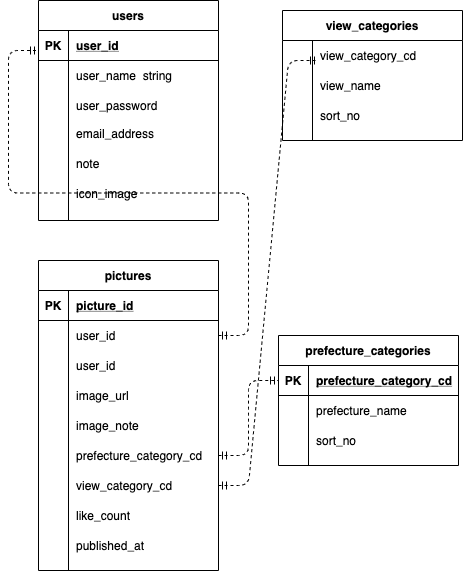

The diagram above was exported from draw.io. Its source (the exported page's mxGraphModel, read from the mxfile embedded in the PNG):
<mxGraphModel dx="711" dy="773" grid="1" gridSize="10" guides="1" tooltips="1" connect="1" arrows="1" fold="1" page="1" pageScale="1" pageWidth="827" pageHeight="1169" math="0" shadow="0">
  <root>
    <mxCell id="0" />
    <mxCell id="1" parent="0" />
    <mxCell id="BjQ9P3dCYXQF0rsKybFD-5" value="users" style="shape=table;startSize=30;container=1;collapsible=1;childLayout=tableLayout;fixedRows=1;rowLines=0;fontStyle=1;align=center;resizeLast=1;" parent="1" vertex="1">
      <mxGeometry x="170" y="180" width="180" height="220" as="geometry" />
    </mxCell>
    <mxCell id="BjQ9P3dCYXQF0rsKybFD-6" value="" style="shape=partialRectangle;collapsible=0;dropTarget=0;pointerEvents=0;fillColor=none;top=0;left=0;bottom=1;right=0;points=[[0,0.5],[1,0.5]];portConstraint=eastwest;" parent="BjQ9P3dCYXQF0rsKybFD-5" vertex="1">
      <mxGeometry y="30" width="180" height="30" as="geometry" />
    </mxCell>
    <mxCell id="BjQ9P3dCYXQF0rsKybFD-7" value="PK" style="shape=partialRectangle;connectable=0;fillColor=none;top=0;left=0;bottom=0;right=0;fontStyle=1;overflow=hidden;" parent="BjQ9P3dCYXQF0rsKybFD-6" vertex="1">
      <mxGeometry width="30" height="30" as="geometry" />
    </mxCell>
    <mxCell id="BjQ9P3dCYXQF0rsKybFD-8" value="user_id" style="shape=partialRectangle;connectable=0;fillColor=none;top=0;left=0;bottom=0;right=0;align=left;spacingLeft=6;fontStyle=5;overflow=hidden;" parent="BjQ9P3dCYXQF0rsKybFD-6" vertex="1">
      <mxGeometry x="30" width="150" height="30" as="geometry" />
    </mxCell>
    <mxCell id="BjQ9P3dCYXQF0rsKybFD-9" value="" style="shape=partialRectangle;collapsible=0;dropTarget=0;pointerEvents=0;fillColor=none;top=0;left=0;bottom=0;right=0;points=[[0,0.5],[1,0.5]];portConstraint=eastwest;" parent="BjQ9P3dCYXQF0rsKybFD-5" vertex="1">
      <mxGeometry y="60" width="180" height="30" as="geometry" />
    </mxCell>
    <mxCell id="BjQ9P3dCYXQF0rsKybFD-10" value="" style="shape=partialRectangle;connectable=0;fillColor=none;top=0;left=0;bottom=0;right=0;editable=1;overflow=hidden;" parent="BjQ9P3dCYXQF0rsKybFD-9" vertex="1">
      <mxGeometry width="30" height="30" as="geometry" />
    </mxCell>
    <mxCell id="BjQ9P3dCYXQF0rsKybFD-11" value="user_name  string" style="shape=partialRectangle;connectable=0;fillColor=none;top=0;left=0;bottom=0;right=0;align=left;spacingLeft=6;overflow=hidden;" parent="BjQ9P3dCYXQF0rsKybFD-9" vertex="1">
      <mxGeometry x="30" width="150" height="30" as="geometry" />
    </mxCell>
    <mxCell id="BjQ9P3dCYXQF0rsKybFD-12" value="" style="shape=partialRectangle;collapsible=0;dropTarget=0;pointerEvents=0;fillColor=none;top=0;left=0;bottom=0;right=0;points=[[0,0.5],[1,0.5]];portConstraint=eastwest;" parent="BjQ9P3dCYXQF0rsKybFD-5" vertex="1">
      <mxGeometry y="90" width="180" height="30" as="geometry" />
    </mxCell>
    <mxCell id="BjQ9P3dCYXQF0rsKybFD-13" value="" style="shape=partialRectangle;connectable=0;fillColor=none;top=0;left=0;bottom=0;right=0;editable=1;overflow=hidden;" parent="BjQ9P3dCYXQF0rsKybFD-12" vertex="1">
      <mxGeometry width="30" height="30" as="geometry" />
    </mxCell>
    <mxCell id="BjQ9P3dCYXQF0rsKybFD-14" value="user_password" style="shape=partialRectangle;connectable=0;fillColor=none;top=0;left=0;bottom=0;right=0;align=left;spacingLeft=6;overflow=hidden;" parent="BjQ9P3dCYXQF0rsKybFD-12" vertex="1">
      <mxGeometry x="30" width="150" height="30" as="geometry" />
    </mxCell>
    <mxCell id="BjQ9P3dCYXQF0rsKybFD-15" value="" style="shape=partialRectangle;collapsible=0;dropTarget=0;pointerEvents=0;fillColor=none;top=0;left=0;bottom=0;right=0;points=[[0,0.5],[1,0.5]];portConstraint=eastwest;" parent="BjQ9P3dCYXQF0rsKybFD-5" vertex="1">
      <mxGeometry y="120" width="180" height="30" as="geometry" />
    </mxCell>
    <mxCell id="BjQ9P3dCYXQF0rsKybFD-16" value="" style="shape=partialRectangle;connectable=0;fillColor=none;top=0;left=0;bottom=0;right=0;editable=1;overflow=hidden;" parent="BjQ9P3dCYXQF0rsKybFD-15" vertex="1">
      <mxGeometry width="30" height="30" as="geometry" />
    </mxCell>
    <mxCell id="BjQ9P3dCYXQF0rsKybFD-17" value="email_address" style="shape=partialRectangle;connectable=0;fillColor=none;top=0;left=0;bottom=0;right=0;align=left;spacingLeft=6;overflow=hidden;verticalAlign=top;" parent="BjQ9P3dCYXQF0rsKybFD-15" vertex="1">
      <mxGeometry x="30" width="150" height="30" as="geometry" />
    </mxCell>
    <mxCell id="BjQ9P3dCYXQF0rsKybFD-31" style="shape=partialRectangle;collapsible=0;dropTarget=0;pointerEvents=0;fillColor=none;top=0;left=0;bottom=0;right=0;points=[[0,0.5],[1,0.5]];portConstraint=eastwest;" parent="BjQ9P3dCYXQF0rsKybFD-5" vertex="1">
      <mxGeometry y="150" width="180" height="30" as="geometry" />
    </mxCell>
    <mxCell id="BjQ9P3dCYXQF0rsKybFD-32" style="shape=partialRectangle;connectable=0;fillColor=none;top=0;left=0;bottom=0;right=0;editable=1;overflow=hidden;" parent="BjQ9P3dCYXQF0rsKybFD-31" vertex="1">
      <mxGeometry width="30" height="30" as="geometry" />
    </mxCell>
    <mxCell id="BjQ9P3dCYXQF0rsKybFD-33" value="note" style="shape=partialRectangle;connectable=0;fillColor=none;top=0;left=0;bottom=0;right=0;align=left;spacingLeft=6;overflow=hidden;verticalAlign=top;" parent="BjQ9P3dCYXQF0rsKybFD-31" vertex="1">
      <mxGeometry x="30" width="150" height="30" as="geometry" />
    </mxCell>
    <mxCell id="BjQ9P3dCYXQF0rsKybFD-34" style="shape=partialRectangle;collapsible=0;dropTarget=0;pointerEvents=0;fillColor=none;top=0;left=0;bottom=0;right=0;points=[[0,0.5],[1,0.5]];portConstraint=eastwest;" parent="BjQ9P3dCYXQF0rsKybFD-5" vertex="1">
      <mxGeometry y="180" width="180" height="30" as="geometry" />
    </mxCell>
    <mxCell id="BjQ9P3dCYXQF0rsKybFD-35" style="shape=partialRectangle;connectable=0;fillColor=none;top=0;left=0;bottom=0;right=0;editable=1;overflow=hidden;" parent="BjQ9P3dCYXQF0rsKybFD-34" vertex="1">
      <mxGeometry width="30" height="30" as="geometry" />
    </mxCell>
    <mxCell id="BjQ9P3dCYXQF0rsKybFD-36" value="icon_image" style="shape=partialRectangle;connectable=0;fillColor=none;top=0;left=0;bottom=0;right=0;align=left;spacingLeft=6;overflow=hidden;verticalAlign=top;" parent="BjQ9P3dCYXQF0rsKybFD-34" vertex="1">
      <mxGeometry x="30" width="150" height="30" as="geometry" />
    </mxCell>
    <mxCell id="BjQ9P3dCYXQF0rsKybFD-18" value="pictures" style="shape=table;startSize=30;container=1;collapsible=1;childLayout=tableLayout;fixedRows=1;rowLines=0;fontStyle=1;align=center;resizeLast=1;" parent="1" vertex="1">
      <mxGeometry x="170" y="440" width="180" height="310" as="geometry" />
    </mxCell>
    <mxCell id="BjQ9P3dCYXQF0rsKybFD-19" value="" style="shape=partialRectangle;collapsible=0;dropTarget=0;pointerEvents=0;fillColor=none;top=0;left=0;bottom=1;right=0;points=[[0,0.5],[1,0.5]];portConstraint=eastwest;" parent="BjQ9P3dCYXQF0rsKybFD-18" vertex="1">
      <mxGeometry y="30" width="180" height="30" as="geometry" />
    </mxCell>
    <mxCell id="BjQ9P3dCYXQF0rsKybFD-20" value="PK" style="shape=partialRectangle;connectable=0;fillColor=none;top=0;left=0;bottom=0;right=0;fontStyle=1;overflow=hidden;" parent="BjQ9P3dCYXQF0rsKybFD-19" vertex="1">
      <mxGeometry width="30" height="30" as="geometry" />
    </mxCell>
    <mxCell id="BjQ9P3dCYXQF0rsKybFD-21" value="picture_id" style="shape=partialRectangle;connectable=0;fillColor=none;top=0;left=0;bottom=0;right=0;align=left;spacingLeft=6;fontStyle=5;overflow=hidden;" parent="BjQ9P3dCYXQF0rsKybFD-19" vertex="1">
      <mxGeometry x="30" width="150" height="30" as="geometry" />
    </mxCell>
    <mxCell id="BjQ9P3dCYXQF0rsKybFD-22" value="" style="shape=partialRectangle;collapsible=0;dropTarget=0;pointerEvents=0;fillColor=none;top=0;left=0;bottom=0;right=0;points=[[0,0.5],[1,0.5]];portConstraint=eastwest;" parent="BjQ9P3dCYXQF0rsKybFD-18" vertex="1">
      <mxGeometry y="60" width="180" height="30" as="geometry" />
    </mxCell>
    <mxCell id="BjQ9P3dCYXQF0rsKybFD-23" value="" style="shape=partialRectangle;connectable=0;fillColor=none;top=0;left=0;bottom=0;right=0;editable=1;overflow=hidden;" parent="BjQ9P3dCYXQF0rsKybFD-22" vertex="1">
      <mxGeometry width="30" height="30" as="geometry" />
    </mxCell>
    <mxCell id="BjQ9P3dCYXQF0rsKybFD-24" value="user_id" style="shape=partialRectangle;connectable=0;fillColor=none;top=0;left=0;bottom=0;right=0;align=left;spacingLeft=6;overflow=hidden;" parent="BjQ9P3dCYXQF0rsKybFD-22" vertex="1">
      <mxGeometry x="30" width="150" height="30" as="geometry" />
    </mxCell>
    <mxCell id="BjQ9P3dCYXQF0rsKybFD-25" value="" style="shape=partialRectangle;collapsible=0;dropTarget=0;pointerEvents=0;fillColor=none;top=0;left=0;bottom=0;right=0;points=[[0,0.5],[1,0.5]];portConstraint=eastwest;" parent="BjQ9P3dCYXQF0rsKybFD-18" vertex="1">
      <mxGeometry y="90" width="180" height="30" as="geometry" />
    </mxCell>
    <mxCell id="BjQ9P3dCYXQF0rsKybFD-26" value="" style="shape=partialRectangle;connectable=0;fillColor=none;top=0;left=0;bottom=0;right=0;editable=1;overflow=hidden;" parent="BjQ9P3dCYXQF0rsKybFD-25" vertex="1">
      <mxGeometry width="30" height="30" as="geometry" />
    </mxCell>
    <mxCell id="BjQ9P3dCYXQF0rsKybFD-27" value="user_id" style="shape=partialRectangle;connectable=0;fillColor=none;top=0;left=0;bottom=0;right=0;align=left;spacingLeft=6;overflow=hidden;" parent="BjQ9P3dCYXQF0rsKybFD-25" vertex="1">
      <mxGeometry x="30" width="150" height="30" as="geometry" />
    </mxCell>
    <mxCell id="BjQ9P3dCYXQF0rsKybFD-28" value="" style="shape=partialRectangle;collapsible=0;dropTarget=0;pointerEvents=0;fillColor=none;top=0;left=0;bottom=0;right=0;points=[[0,0.5],[1,0.5]];portConstraint=eastwest;" parent="BjQ9P3dCYXQF0rsKybFD-18" vertex="1">
      <mxGeometry y="120" width="180" height="30" as="geometry" />
    </mxCell>
    <mxCell id="BjQ9P3dCYXQF0rsKybFD-29" value="" style="shape=partialRectangle;connectable=0;fillColor=none;top=0;left=0;bottom=0;right=0;editable=1;overflow=hidden;" parent="BjQ9P3dCYXQF0rsKybFD-28" vertex="1">
      <mxGeometry width="30" height="30" as="geometry" />
    </mxCell>
    <mxCell id="BjQ9P3dCYXQF0rsKybFD-30" value="image_url" style="shape=partialRectangle;connectable=0;fillColor=none;top=0;left=0;bottom=0;right=0;align=left;spacingLeft=6;overflow=hidden;labelBorderColor=none;" parent="BjQ9P3dCYXQF0rsKybFD-28" vertex="1">
      <mxGeometry x="30" width="150" height="30" as="geometry" />
    </mxCell>
    <mxCell id="BjQ9P3dCYXQF0rsKybFD-43" style="shape=partialRectangle;collapsible=0;dropTarget=0;pointerEvents=0;fillColor=none;top=0;left=0;bottom=0;right=0;points=[[0,0.5],[1,0.5]];portConstraint=eastwest;" parent="BjQ9P3dCYXQF0rsKybFD-18" vertex="1">
      <mxGeometry y="150" width="180" height="30" as="geometry" />
    </mxCell>
    <mxCell id="BjQ9P3dCYXQF0rsKybFD-44" style="shape=partialRectangle;connectable=0;fillColor=none;top=0;left=0;bottom=0;right=0;editable=1;overflow=hidden;" parent="BjQ9P3dCYXQF0rsKybFD-43" vertex="1">
      <mxGeometry width="30" height="30" as="geometry" />
    </mxCell>
    <mxCell id="BjQ9P3dCYXQF0rsKybFD-45" value="image_note" style="shape=partialRectangle;connectable=0;fillColor=none;top=0;left=0;bottom=0;right=0;align=left;spacingLeft=6;overflow=hidden;labelBorderColor=none;" parent="BjQ9P3dCYXQF0rsKybFD-43" vertex="1">
      <mxGeometry x="30" width="150" height="30" as="geometry" />
    </mxCell>
    <mxCell id="BjQ9P3dCYXQF0rsKybFD-40" style="shape=partialRectangle;collapsible=0;dropTarget=0;pointerEvents=0;fillColor=none;top=0;left=0;bottom=0;right=0;points=[[0,0.5],[1,0.5]];portConstraint=eastwest;" parent="BjQ9P3dCYXQF0rsKybFD-18" vertex="1">
      <mxGeometry y="180" width="180" height="30" as="geometry" />
    </mxCell>
    <mxCell id="BjQ9P3dCYXQF0rsKybFD-41" style="shape=partialRectangle;connectable=0;fillColor=none;top=0;left=0;bottom=0;right=0;editable=1;overflow=hidden;" parent="BjQ9P3dCYXQF0rsKybFD-40" vertex="1">
      <mxGeometry width="30" height="30" as="geometry" />
    </mxCell>
    <mxCell id="BjQ9P3dCYXQF0rsKybFD-42" value="prefecture_category_cd" style="shape=partialRectangle;connectable=0;fillColor=none;top=0;left=0;bottom=0;right=0;align=left;spacingLeft=6;overflow=hidden;labelBorderColor=none;" parent="BjQ9P3dCYXQF0rsKybFD-40" vertex="1">
      <mxGeometry x="30" width="150" height="30" as="geometry" />
    </mxCell>
    <mxCell id="BjQ9P3dCYXQF0rsKybFD-55" style="shape=partialRectangle;collapsible=0;dropTarget=0;pointerEvents=0;fillColor=none;top=0;left=0;bottom=0;right=0;points=[[0,0.5],[1,0.5]];portConstraint=eastwest;" parent="BjQ9P3dCYXQF0rsKybFD-18" vertex="1">
      <mxGeometry y="210" width="180" height="30" as="geometry" />
    </mxCell>
    <mxCell id="BjQ9P3dCYXQF0rsKybFD-56" style="shape=partialRectangle;connectable=0;fillColor=none;top=0;left=0;bottom=0;right=0;editable=1;overflow=hidden;" parent="BjQ9P3dCYXQF0rsKybFD-55" vertex="1">
      <mxGeometry width="30" height="30" as="geometry" />
    </mxCell>
    <mxCell id="BjQ9P3dCYXQF0rsKybFD-57" value="view_category_cd" style="shape=partialRectangle;connectable=0;fillColor=none;top=0;left=0;bottom=0;right=0;align=left;spacingLeft=6;overflow=hidden;labelBorderColor=none;" parent="BjQ9P3dCYXQF0rsKybFD-55" vertex="1">
      <mxGeometry x="30" width="150" height="30" as="geometry" />
    </mxCell>
    <mxCell id="BjQ9P3dCYXQF0rsKybFD-52" style="shape=partialRectangle;collapsible=0;dropTarget=0;pointerEvents=0;fillColor=none;top=0;left=0;bottom=0;right=0;points=[[0,0.5],[1,0.5]];portConstraint=eastwest;" parent="BjQ9P3dCYXQF0rsKybFD-18" vertex="1">
      <mxGeometry y="240" width="180" height="30" as="geometry" />
    </mxCell>
    <mxCell id="BjQ9P3dCYXQF0rsKybFD-53" style="shape=partialRectangle;connectable=0;fillColor=none;top=0;left=0;bottom=0;right=0;editable=1;overflow=hidden;" parent="BjQ9P3dCYXQF0rsKybFD-52" vertex="1">
      <mxGeometry width="30" height="30" as="geometry" />
    </mxCell>
    <mxCell id="BjQ9P3dCYXQF0rsKybFD-54" value="like_count" style="shape=partialRectangle;connectable=0;fillColor=none;top=0;left=0;bottom=0;right=0;align=left;spacingLeft=6;overflow=hidden;labelBorderColor=none;" parent="BjQ9P3dCYXQF0rsKybFD-52" vertex="1">
      <mxGeometry x="30" width="150" height="30" as="geometry" />
    </mxCell>
    <mxCell id="BjQ9P3dCYXQF0rsKybFD-49" style="shape=partialRectangle;collapsible=0;dropTarget=0;pointerEvents=0;fillColor=none;top=0;left=0;bottom=0;right=0;points=[[0,0.5],[1,0.5]];portConstraint=eastwest;" parent="BjQ9P3dCYXQF0rsKybFD-18" vertex="1">
      <mxGeometry y="270" width="180" height="30" as="geometry" />
    </mxCell>
    <mxCell id="BjQ9P3dCYXQF0rsKybFD-50" style="shape=partialRectangle;connectable=0;fillColor=none;top=0;left=0;bottom=0;right=0;editable=1;overflow=hidden;" parent="BjQ9P3dCYXQF0rsKybFD-49" vertex="1">
      <mxGeometry width="30" height="30" as="geometry" />
    </mxCell>
    <mxCell id="BjQ9P3dCYXQF0rsKybFD-51" value="published_at" style="shape=partialRectangle;connectable=0;fillColor=none;top=0;left=0;bottom=0;right=0;align=left;spacingLeft=6;overflow=hidden;labelBorderColor=none;" parent="BjQ9P3dCYXQF0rsKybFD-49" vertex="1">
      <mxGeometry x="30" width="150" height="30" as="geometry" />
    </mxCell>
    <mxCell id="BjQ9P3dCYXQF0rsKybFD-58" value="view_categories" style="shape=table;startSize=30;container=1;collapsible=1;childLayout=tableLayout;fixedRows=1;rowLines=0;fontStyle=1;align=center;resizeLast=1;" parent="1" vertex="1">
      <mxGeometry x="414" y="190" width="180" height="130" as="geometry" />
    </mxCell>
    <mxCell id="BjQ9P3dCYXQF0rsKybFD-62" value="" style="shape=partialRectangle;collapsible=0;dropTarget=0;pointerEvents=0;fillColor=none;top=0;left=0;bottom=0;right=0;points=[[0,0.5],[1,0.5]];portConstraint=eastwest;" parent="BjQ9P3dCYXQF0rsKybFD-58" vertex="1">
      <mxGeometry y="30" width="180" height="30" as="geometry" />
    </mxCell>
    <mxCell id="BjQ9P3dCYXQF0rsKybFD-63" value="" style="shape=partialRectangle;connectable=0;fillColor=none;top=0;left=0;bottom=0;right=0;editable=1;overflow=hidden;" parent="BjQ9P3dCYXQF0rsKybFD-62" vertex="1">
      <mxGeometry width="30" height="30" as="geometry" />
    </mxCell>
    <mxCell id="BjQ9P3dCYXQF0rsKybFD-64" value="view_category_cd" style="shape=partialRectangle;connectable=0;fillColor=none;top=0;left=0;bottom=0;right=0;align=left;spacingLeft=6;overflow=hidden;" parent="BjQ9P3dCYXQF0rsKybFD-62" vertex="1">
      <mxGeometry x="30" width="150" height="30" as="geometry" />
    </mxCell>
    <mxCell id="BjQ9P3dCYXQF0rsKybFD-65" value="" style="shape=partialRectangle;collapsible=0;dropTarget=0;pointerEvents=0;fillColor=none;top=0;left=0;bottom=0;right=0;points=[[0,0.5],[1,0.5]];portConstraint=eastwest;" parent="BjQ9P3dCYXQF0rsKybFD-58" vertex="1">
      <mxGeometry y="60" width="180" height="30" as="geometry" />
    </mxCell>
    <mxCell id="BjQ9P3dCYXQF0rsKybFD-66" value="" style="shape=partialRectangle;connectable=0;fillColor=none;top=0;left=0;bottom=0;right=0;editable=1;overflow=hidden;" parent="BjQ9P3dCYXQF0rsKybFD-65" vertex="1">
      <mxGeometry width="30" height="30" as="geometry" />
    </mxCell>
    <mxCell id="BjQ9P3dCYXQF0rsKybFD-67" value="view_name" style="shape=partialRectangle;connectable=0;fillColor=none;top=0;left=0;bottom=0;right=0;align=left;spacingLeft=6;overflow=hidden;" parent="BjQ9P3dCYXQF0rsKybFD-65" vertex="1">
      <mxGeometry x="30" width="150" height="30" as="geometry" />
    </mxCell>
    <mxCell id="BjQ9P3dCYXQF0rsKybFD-68" value="" style="shape=partialRectangle;collapsible=0;dropTarget=0;pointerEvents=0;fillColor=none;top=0;left=0;bottom=0;right=0;points=[[0,0.5],[1,0.5]];portConstraint=eastwest;" parent="BjQ9P3dCYXQF0rsKybFD-58" vertex="1">
      <mxGeometry y="90" width="180" height="30" as="geometry" />
    </mxCell>
    <mxCell id="BjQ9P3dCYXQF0rsKybFD-69" value="" style="shape=partialRectangle;connectable=0;fillColor=none;top=0;left=0;bottom=0;right=0;editable=1;overflow=hidden;" parent="BjQ9P3dCYXQF0rsKybFD-68" vertex="1">
      <mxGeometry width="30" height="30" as="geometry" />
    </mxCell>
    <mxCell id="BjQ9P3dCYXQF0rsKybFD-70" value="sort_no" style="shape=partialRectangle;connectable=0;fillColor=none;top=0;left=0;bottom=0;right=0;align=left;spacingLeft=6;overflow=hidden;" parent="BjQ9P3dCYXQF0rsKybFD-68" vertex="1">
      <mxGeometry x="30" width="150" height="30" as="geometry" />
    </mxCell>
    <mxCell id="BjQ9P3dCYXQF0rsKybFD-72" value="" style="edgeStyle=entityRelationEdgeStyle;fontSize=12;html=1;endArrow=ERmandOne;startArrow=ERmandOne;exitX=1;exitY=0.5;exitDx=0;exitDy=0;dashed=1;" parent="1" source="BjQ9P3dCYXQF0rsKybFD-22" edge="1">
      <mxGeometry width="100" height="100" relative="1" as="geometry">
        <mxPoint x="380" y="485" as="sourcePoint" />
        <mxPoint x="170" y="230" as="targetPoint" />
      </mxGeometry>
    </mxCell>
    <mxCell id="BjQ9P3dCYXQF0rsKybFD-73" value="prefecture_categories" style="shape=table;startSize=30;container=1;collapsible=1;childLayout=tableLayout;fixedRows=1;rowLines=0;fontStyle=1;align=center;resizeLast=1;" parent="1" vertex="1">
      <mxGeometry x="410" y="515" width="180" height="130" as="geometry" />
    </mxCell>
    <mxCell id="BjQ9P3dCYXQF0rsKybFD-74" value="" style="shape=partialRectangle;collapsible=0;dropTarget=0;pointerEvents=0;fillColor=none;top=0;left=0;bottom=1;right=0;points=[[0,0.5],[1,0.5]];portConstraint=eastwest;" parent="BjQ9P3dCYXQF0rsKybFD-73" vertex="1">
      <mxGeometry y="30" width="180" height="30" as="geometry" />
    </mxCell>
    <mxCell id="BjQ9P3dCYXQF0rsKybFD-75" value="PK" style="shape=partialRectangle;connectable=0;fillColor=none;top=0;left=0;bottom=0;right=0;fontStyle=1;overflow=hidden;" parent="BjQ9P3dCYXQF0rsKybFD-74" vertex="1">
      <mxGeometry width="30" height="30" as="geometry" />
    </mxCell>
    <mxCell id="BjQ9P3dCYXQF0rsKybFD-76" value="prefecture_category_cd" style="shape=partialRectangle;connectable=0;fillColor=none;top=0;left=0;bottom=0;right=0;align=left;spacingLeft=6;fontStyle=5;overflow=hidden;" parent="BjQ9P3dCYXQF0rsKybFD-74" vertex="1">
      <mxGeometry x="30" width="150" height="30" as="geometry" />
    </mxCell>
    <mxCell id="BjQ9P3dCYXQF0rsKybFD-77" value="" style="shape=partialRectangle;collapsible=0;dropTarget=0;pointerEvents=0;fillColor=none;top=0;left=0;bottom=0;right=0;points=[[0,0.5],[1,0.5]];portConstraint=eastwest;" parent="BjQ9P3dCYXQF0rsKybFD-73" vertex="1">
      <mxGeometry y="60" width="180" height="30" as="geometry" />
    </mxCell>
    <mxCell id="BjQ9P3dCYXQF0rsKybFD-78" value="" style="shape=partialRectangle;connectable=0;fillColor=none;top=0;left=0;bottom=0;right=0;editable=1;overflow=hidden;" parent="BjQ9P3dCYXQF0rsKybFD-77" vertex="1">
      <mxGeometry width="30" height="30" as="geometry" />
    </mxCell>
    <mxCell id="BjQ9P3dCYXQF0rsKybFD-79" value="prefecture_name" style="shape=partialRectangle;connectable=0;fillColor=none;top=0;left=0;bottom=0;right=0;align=left;spacingLeft=6;overflow=hidden;" parent="BjQ9P3dCYXQF0rsKybFD-77" vertex="1">
      <mxGeometry x="30" width="150" height="30" as="geometry" />
    </mxCell>
    <mxCell id="BjQ9P3dCYXQF0rsKybFD-80" value="" style="shape=partialRectangle;collapsible=0;dropTarget=0;pointerEvents=0;fillColor=none;top=0;left=0;bottom=0;right=0;points=[[0,0.5],[1,0.5]];portConstraint=eastwest;" parent="BjQ9P3dCYXQF0rsKybFD-73" vertex="1">
      <mxGeometry y="90" width="180" height="30" as="geometry" />
    </mxCell>
    <mxCell id="BjQ9P3dCYXQF0rsKybFD-81" value="" style="shape=partialRectangle;connectable=0;fillColor=none;top=0;left=0;bottom=0;right=0;editable=1;overflow=hidden;" parent="BjQ9P3dCYXQF0rsKybFD-80" vertex="1">
      <mxGeometry width="30" height="30" as="geometry" />
    </mxCell>
    <mxCell id="BjQ9P3dCYXQF0rsKybFD-82" value="sort_no" style="shape=partialRectangle;connectable=0;fillColor=none;top=0;left=0;bottom=0;right=0;align=left;spacingLeft=6;overflow=hidden;" parent="BjQ9P3dCYXQF0rsKybFD-80" vertex="1">
      <mxGeometry x="30" width="150" height="30" as="geometry" />
    </mxCell>
    <mxCell id="BjQ9P3dCYXQF0rsKybFD-86" value="" style="edgeStyle=entityRelationEdgeStyle;fontSize=12;html=1;endArrow=ERmandOne;startArrow=ERmandOne;exitX=1;exitY=0.5;exitDx=0;exitDy=0;dashed=1;" parent="1" source="BjQ9P3dCYXQF0rsKybFD-55" edge="1">
      <mxGeometry width="100" height="100" relative="1" as="geometry">
        <mxPoint x="350" y="340" as="sourcePoint" />
        <mxPoint x="450" y="240" as="targetPoint" />
      </mxGeometry>
    </mxCell>
    <mxCell id="BjQ9P3dCYXQF0rsKybFD-87" value="" style="edgeStyle=entityRelationEdgeStyle;fontSize=12;html=1;endArrow=ERmandOne;startArrow=ERmandOne;exitX=1;exitY=0.5;exitDx=0;exitDy=0;dashed=1;" parent="1" source="BjQ9P3dCYXQF0rsKybFD-40" target="BjQ9P3dCYXQF0rsKybFD-74" edge="1">
      <mxGeometry width="100" height="100" relative="1" as="geometry">
        <mxPoint x="314" y="660" as="sourcePoint" />
        <mxPoint x="414" y="560" as="targetPoint" />
      </mxGeometry>
    </mxCell>
  </root>
</mxGraphModel>